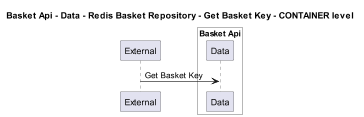

The diagram above was rendered by PlantUML. Its source (embedded in the PNG):
@startuml
!pragma layout smetana
skinparam dpi 60

title Basket Api - Data - Redis Basket Repository - Get Basket Key - CONTAINER level

participant "External" as C4InterFlow.SoftwareSystems.ExternalSystem

box "Basket Api" #White
    participant "Data" as dotnet.eShop.Architecture.SoftwareSystems.BasketApi.Containers.Data
end box


C4InterFlow.SoftwareSystems.ExternalSystem -> dotnet.eShop.Architecture.SoftwareSystems.BasketApi.Containers.Data : Get Basket Key


@enduml